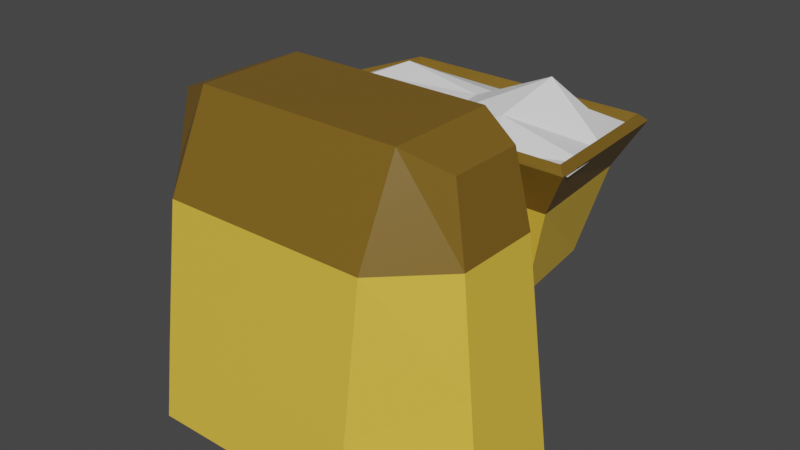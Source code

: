 # Source: harvester.blend  (saved by Blender 2.80.75; exported with 4.5.12 LTS)
import bpy
from mathutils import Matrix  # noqa: F401  (used for matrix-valued properties, if any)

bpy.ops.wm.read_factory_settings(use_empty=True)
scene = bpy.context.scene
scene.name = 'Scene'

# ---- collections
col_collection = bpy.data.collections.new('Collection'); scene.collection.children.link(col_collection)

# ---- materials (node trees are filled in below, after node groups)
mat_top = bpy.data.materials.new('Top')
mat_top.alpha_threshold = 0.0
mat_top.use_transparent_shadow = False
mat_top.line_color = (0.0, 0.0, 0.0, 1.0)
mat_bottom = bpy.data.materials.new('Bottom')
mat_bottom.use_transparent_shadow = False
mat_drill = bpy.data.materials.new('Drill')
mat_drill.use_transparent_shadow = False

# ---- material node trees
mat_top.use_nodes = True; mat_top.node_tree.nodes.clear()
_N = mat_top.node_tree.nodes; _L = mat_top.node_tree.links
n0 = _N.new('ShaderNodeOutputMaterial'); n0.name = 'Material Output'; n0.location = (300, 300)
n1 = _N.new('ShaderNodeBsdfPrincipled'); n1.name = 'Principled BSDF'; n1.location = (10, 300)
n1.distribution = 'GGX'
n1.subsurface_method = 'BURLEY'
n1.inputs[0].default_value = (0.1946, 0.1095, 0.01298, 1.0)
n1.inputs[2].default_value = 0.4
n1.inputs[3].default_value = 1.45
n1.inputs[27].default_value = (0.0, 0.0, 0.0, 1.0)
n1.inputs[28].default_value = 1.0
_L.new(n1.outputs[0], n0.inputs[0])
n0.is_active_output = True
mat_bottom.use_nodes = True; mat_bottom.node_tree.nodes.clear()
_N = mat_bottom.node_tree.nodes; _L = mat_bottom.node_tree.links
n0 = _N.new('ShaderNodeOutputMaterial'); n0.name = 'Material Output'; n0.location = (300, 300)
n1 = _N.new('ShaderNodeBsdfPrincipled'); n1.name = 'Principled BSDF'; n1.location = (10, 300)
n1.distribution = 'GGX'
n1.subsurface_method = 'BURLEY'
n1.inputs[0].default_value = (0.7991, 0.5149, 0.05448, 1.0)
n1.inputs[3].default_value = 1.45
n1.inputs[27].default_value = (0.0, 0.0, 0.0, 1.0)
n1.inputs[28].default_value = 1.0
_L.new(n1.outputs[0], n0.inputs[0])
n0.is_active_output = True
mat_drill.use_nodes = True; mat_drill.node_tree.nodes.clear()
_N = mat_drill.node_tree.nodes; _L = mat_drill.node_tree.links
n0 = _N.new('ShaderNodeOutputMaterial'); n0.name = 'Material Output'; n0.location = (300, 300)
n1 = _N.new('ShaderNodeBsdfPrincipled'); n1.name = 'Principled BSDF'; n1.location = (10, 300)
n1.distribution = 'GGX'
n1.subsurface_method = 'BURLEY'
n1.inputs[0].default_value = (0.5926, 0.5926, 0.5926, 1.0)
n1.inputs[3].default_value = 1.45
n1.inputs[27].default_value = (0.0, 0.0, 0.0, 1.0)
n1.inputs[28].default_value = 1.0
_L.new(n1.outputs[0], n0.inputs[0])
n0.is_active_output = True

# ---- world
world_world = bpy.data.worlds.new('World'); scene.world = world_world
world_world.use_nodes = True; world_world.node_tree.nodes.clear()
_N = world_world.node_tree.nodes; _L = world_world.node_tree.links
n0 = _N.new('ShaderNodeOutputWorld'); n0.name = 'World Output'; n0.location = (300, 300)
n1 = _N.new('ShaderNodeBackground'); n1.name = 'Background'; n1.location = (10, 300)
n1.inputs[0].default_value = (0.05088, 0.05088, 0.05088, 1.0)
_L.new(n1.outputs[0], n0.inputs[0])
n0.is_active_output = True
world_world.color = (0.05088, 0.05088, 0.05088)
world_world.use_sun_shadow = False
world_world.sun_shadow_jitter_overblur = 0.0

# ---- meshes
me_cube = bpy.data.meshes.new('Cube')
me_cube.from_pydata([(0.7331, -1.307, 1.746), (0.7331, -1.511, 0.2855), (0.2651, 1.0, 0.8714), (0.2651, 1.0, 0.2855), (0.7331, 0.03242, 0.2855), (0.7331, 0.03242, 1.746), (0.7331, -1.0, 2.379), (0.7331, -0.2245, 2.379), (1.132, -0.918, 1.746), (1.326, -0.999, 0.2855), (1.132, -0.3065, 1.746), (1.326, -0.3065, 0.2855), (1.03, -0.3464, 2.259), (1.03, -0.8781, 2.259), (0.7331, -1.447, 0.7606), (0.5946, 0.3187, 0.2855), (0.5946, 0.2422, 0.988), (0.7331, -1.447, 0.7606), (0.2651, 1.0, 0.5785), (0.7331, 0.03242, 1.016), (1.229, -0.9585, 1.016), (1.229, -0.3065, 1.016), (0.7331, -1.307, 1.746), (0.5946, 0.2804, 0.6368), (0.2289, 0.9403, 0.8251), (0.2199, 0.9294, 0.5772), (0.6956, -1.236, 1.722), (0.6937, -1.374, 0.7497), (0.541, 0.183, 0.9628), (0.5199, 0.2427, 0.635), (0.5411, 0.2919, 0.3441), (0.694, -0.004053, 0.35), (1.265, -0.3388, 0.3333), (0.7099, -0.9559, 2.312), (0.9664, -0.8506, 2.211), (1.057, -0.8842, 1.73), (0.7097, -1.447, 0.3345), (1.263, -0.9708, 0.3334), (1.058, -0.3441, 1.732), (0.7047, -0.04387, 1.726), (0.9669, -0.3756, 2.211), (0.2291, 0.9433, 0.3356), (1.155, -0.3456, 1.008), (1.153, -0.925, 1.004), (0.7106, -0.2708, 2.313), (0.6728, -0.02568, 1.013), (-0.7331, -1.307, 1.746), (-0.7331, -1.511, 0.2855), (-0.2651, 1.0, 0.8714), (-0.2651, 1.0, 0.2855), (-0.7331, 0.03242, 0.2855), (-0.7331, 0.03242, 1.746), (-0.7331, -1.0, 2.379), (-0.7331, -0.2245, 2.379), (-1.132, -0.918, 1.746), (-1.326, -0.999, 0.2855), (-1.132, -0.3065, 1.746), (-1.326, -0.3065, 0.2855), (-1.03, -0.3464, 2.259), (-1.03, -0.8781, 2.259), (0.0, -1.307, 1.746), (0.0, -1.511, 0.2855), (0.0, 0.1377, 0.2855), (0.0, 1.0, 0.8714), (0.0, 1.0, 0.2855), (0.0, 0.03242, 1.746), (0.0, -0.2245, 0.2855), (0.0, -1.0, 2.379), (0.0, -0.2245, 2.379), (0.0, -1.447, 0.7606), (0.0, 1.0, 0.8714), (0.0, 1.0, 0.5785), (-0.7331, -1.447, 0.7606), (-0.5946, 0.3187, 0.2855), (0.0, 0.2422, 0.988), (0.0, 0.1377, 0.2855), (-0.5946, 0.2422, 0.988), (0.0, -0.2245, 0.2855), (0.0, -1.307, 1.746), (-0.7331, -1.447, 0.7606), (0.0, 1.0, 0.5785), (0.0, -1.447, 0.7606), (-0.2651, 1.0, 0.5785), (-0.7331, 0.03242, 1.016), (-1.229, -0.9585, 1.016), (-1.229, -0.3065, 1.016), (-0.7331, -1.307, 1.746), (0.0, 0.2422, 0.988), (0.0, 1.0, 0.2855), (0.0, -1.511, 0.2855), (-0.5946, 0.2804, 0.6368), (0.0, 0.03242, 1.746), (0.0, -1.0, 2.379), (0.0, -0.2245, 2.379), (-0.2289, 0.9403, 0.8251), (-0.2199, 0.9294, 0.5772), (0.0, 0.9408, 0.3447), (0.0, 0.9162, 0.5785), (-0.6956, -1.236, 1.722), (-0.6937, -1.374, 0.7497), (-0.541, 0.183, 0.9628), (0.0, 0.1865, 0.9254), (-0.5199, 0.2427, 0.635), (-0.5411, 0.2919, 0.3441), (0.0, 0.1377, 0.3693), (0.0, -0.0469, 1.719), (-0.694, -0.004053, 0.35), (-1.265, -0.3388, 0.3333), (-0.7099, -0.9559, 2.312), (-0.9664, -0.8506, 2.211), (-1.057, -0.8842, 1.73), (-0.7097, -1.447, 0.3345), (-1.263, -0.9708, 0.3334), (-1.058, -0.3441, 1.732), (-0.7047, -0.04387, 1.726), (-0.9669, -0.3756, 2.211), (0.0, 0.9364, 0.8169), (0.0, -0.2245, 0.3693), (0.0, -1.448, 0.3406), (0.0, -1.231, 1.709), (-0.2291, 0.9433, 0.3356), (0.0, -1.364, 0.7494), (-1.155, -0.3456, 1.008), (-1.153, -0.925, 1.004), (-0.7106, -0.2708, 2.313), (0.0, -0.2713, 2.31), (0.0, -0.9555, 2.308), (-0.6728, -0.02568, 1.013)], [], [(16, 2, 63, 74), (23, 16, 5, 19), (80, 63, 2, 18), (4, 1, 61, 66), (17, 1, 9, 20), (15, 4, 66, 75), (6, 7, 68, 67), (60, 0, 6, 67), (5, 65, 68, 7), (5, 7, 12, 10), (21, 10, 8, 20), (8, 10, 12, 13), (7, 6, 13, 12), (19, 5, 10, 21), (6, 0, 8, 13), (1, 4, 11, 9), (78, 119, 26, 22), (14, 27, 121, 69), (22, 26, 27, 14), (3, 15, 75, 64), (18, 2, 16, 23), (5, 16, 74, 65), (3, 18, 23, 15), (4, 19, 21, 11), (11, 21, 20, 9), (0, 17, 20, 8), (1, 17, 81, 61), (64, 80, 18, 3), (15, 23, 19, 4), (0, 22, 14, 17), (60, 78, 22, 0), (17, 14, 69, 81), (30, 31, 45, 29), (96, 41, 25, 97), (36, 118, 121, 27), (26, 35, 43, 27), (32, 37, 43, 42), (31, 32, 42, 45), (41, 30, 29, 25), (39, 105, 101, 28), (25, 29, 28, 24), (41, 96, 104, 30), (97, 25, 24, 116), (29, 45, 39, 28), (36, 37, 32, 31), (33, 34, 35, 26), (45, 42, 38, 39), (44, 40, 34, 33), (35, 34, 40, 38), (42, 43, 35, 38), (39, 38, 40, 44), (39, 44, 125, 105), (119, 126, 33, 26), (28, 101, 116, 24), (33, 126, 125, 44), (30, 104, 117, 31), (27, 43, 37, 36), (31, 117, 118, 36), (76, 74, 63, 48), (90, 83, 51, 76), (80, 82, 48, 63), (50, 66, 61, 47), (79, 84, 55, 47), (73, 75, 66, 50), (52, 67, 68, 53), (60, 67, 52, 46), (51, 53, 68, 65), (51, 56, 58, 53), (85, 84, 54, 56), (54, 59, 58, 56), (53, 58, 59, 52), (83, 85, 56, 51), (52, 59, 54, 46), (47, 55, 57, 50), (78, 86, 98, 119), (72, 69, 121, 99), (86, 72, 99, 98), (49, 64, 75, 73), (82, 90, 76, 48), (51, 65, 74, 76), (49, 73, 90, 82), (50, 57, 85, 83), (57, 55, 84, 85), (46, 54, 84, 79), (47, 61, 81, 79), (64, 49, 82, 80), (73, 50, 83, 90), (61, 89, 77, 66), (65, 91, 93, 68), (74, 87, 91, 65), (80, 71, 70, 63), (75, 62, 88, 64), (81, 69, 89, 61), (68, 93, 92, 67), (66, 77, 62, 75), (63, 70, 87, 74), (46, 79, 72, 86), (60, 46, 86, 78), (64, 88, 71, 80), (67, 92, 78, 60), (79, 81, 69, 72), (103, 102, 127, 106), (96, 97, 95, 120), (111, 99, 121, 118), (98, 99, 123, 110), (107, 122, 123, 112), (106, 127, 122, 107), (120, 95, 102, 103), (114, 100, 101, 105), (95, 94, 100, 102), (120, 103, 104, 96), (97, 116, 94, 95), (102, 100, 114, 127), (111, 106, 107, 112), (108, 98, 110, 109), (127, 114, 113, 122), (124, 108, 109, 115), (110, 113, 115, 109), (122, 113, 110, 123), (114, 124, 115, 113), (114, 105, 125, 124), (119, 98, 108, 126), (100, 94, 116, 101), (108, 124, 125, 126), (103, 106, 117, 104), (99, 111, 112, 123), (106, 111, 118, 117)])
me_cube.polygons.foreach_set('material_index', [1, 1, 1, 1, 1, 1, 0, 0, 0, 0, 1, 0, 0, 1, 0, 1, 0, 1, 1, 1, 1, 1, 1, 1, 1, 1, 1, 1, 1, 1, 0, 1, 1, 1, 1, 1, 1, 1, 1, 1, 1, 1, 1, 1, 1, 0, 1, 0, 0, 1, 0, 0, 0, 1, 0, 1, 1, 1, 1, 1, 1, 1, 1, 1, 0, 0, 0, 0, 1, 0, 0, 1, 0, 1, 0, 1, 1, 1, 1, 1, 1, 1, 1, 1, 1, 1, 1, 1, 0, 1, 1, 1, 1, 0, 1, 1, 1, 0, 1, 0, 1, 1, 1, 1, 1, 1, 1, 1, 1, 1, 1, 1, 1, 1, 0, 1, 0, 0, 1, 0, 0, 0, 1, 0, 1, 1, 1])
_uv = me_cube.uv_layers.new(name='UVMap')
_uv.uv.foreach_set('vector', [0.5172, 0.0, 0.625, 0.0, 0.625, 0.25, 0.5172, 0.25, 0.75, 0.6078, 0.875, 0.6078, 0.875, 0.6531, 0.75, 0.6531, 0.5, 0.5, 0.625, 0.5, 0.625, 0.75, 0.5, 0.75, 0.5281, 0.75, 0.625, 0.75, 0.625, 1.0, 0.5281, 1.0, 0.25, 0.5, 0.125, 0.5, 0.125, 0.5, 0.25, 0.5, 0.4828, 0.75, 0.5281, 0.75, 0.5281, 1.0, 0.4828, 1.0, 0.375, 0.0, 0.4719, 0.0, 0.4719, 0.25, 0.375, 0.25, 0.375, 0.75, 0.375, 0.5, 0.375, 0.5, 0.375, 0.75, 0.4719, 0.0, 0.4719, 0.25, 0.4719, 0.25, 0.4719, 0.0, 0.4719, 0.0, 0.4719, 0.0, 0.4719, 0.0, 0.4719, 0.0, 0.75, 0.6531, 0.875, 0.6531, 0.875, 0.75, 0.75, 0.75, 0.875, 0.75, 0.875, 0.6531, 0.875, 0.6531, 0.875, 0.75, 0.4719, 0.0, 0.375, 0.0, 0.375, 0.0, 0.4719, 0.0, 0.75, 0.6531, 0.875, 0.6531, 0.875, 0.6531, 0.75, 0.6531, 0.375, 0.5, 0.375, 0.5, 0.375, 0.5, 0.375, 0.5, 0.625, 0.75, 0.5281, 0.75, 0.5281, 0.75, 0.625, 0.75, 0.375, 0.75, 0.375, 0.75, 0.375, 0.5, 0.375, 0.5, 0.25, 0.5, 0.25, 0.5, 0.25, 0.75, 0.25, 0.75, 0.375, 0.5, 0.375, 0.5, 0.25, 0.5, 0.25, 0.5, 0.375, 0.75, 0.4828, 0.75, 0.4828, 1.0, 0.375, 1.0, 0.75, 0.5, 0.875, 0.5, 0.875, 0.6078, 0.75, 0.6078, 0.4719, 0.0, 0.5172, 0.0, 0.5172, 0.25, 0.4719, 0.25, 0.625, 0.5, 0.75, 0.5, 0.75, 0.6078, 0.625, 0.6078, 0.625, 0.6531, 0.75, 0.6531, 0.75, 0.6531, 0.625, 0.6531, 0.625, 0.6531, 0.75, 0.6531, 0.75, 0.75, 0.625, 0.75, 0.375, 0.5, 0.25, 0.5, 0.25, 0.5, 0.375, 0.5, 0.125, 0.5, 0.25, 0.5, 0.25, 0.75, 0.125, 0.75, 0.375, 0.5, 0.5, 0.5, 0.5, 0.75, 0.375, 0.75, 0.625, 0.6078, 0.75, 0.6078, 0.75, 0.6531, 0.625, 0.6531, 0.375, 0.5, 0.375, 0.5, 0.25, 0.5, 0.25, 0.5, 0.375, 0.75, 0.375, 0.75, 0.375, 0.5, 0.375, 0.5, 0.25, 0.5, 0.25, 0.5, 0.25, 0.75, 0.25, 0.75, 0.625, 0.6078, 0.625, 0.6531, 0.75, 0.6531, 0.75, 0.6078, 0.375, 0.5, 0.375, 0.75, 0.5, 0.75, 0.5, 0.5, 0.125, 0.5, 0.125, 0.75, 0.25, 0.75, 0.25, 0.5, 0.375, 0.5, 0.375, 0.5, 0.25, 0.5, 0.25, 0.5, 0.625, 0.6531, 0.625, 0.75, 0.75, 0.75, 0.75, 0.6531, 0.625, 0.6531, 0.625, 0.6531, 0.75, 0.6531, 0.75, 0.6531, 0.625, 0.5, 0.625, 0.6078, 0.75, 0.6078, 0.75, 0.5, 0.4719, 0.0, 0.4719, 0.25, 0.5172, 0.25, 0.5172, 0.0, 0.75, 0.5, 0.75, 0.6078, 0.875, 0.6078, 0.875, 0.5, 0.375, 0.75, 0.375, 1.0, 0.4828, 1.0, 0.4828, 0.75, 0.5, 0.5, 0.5, 0.75, 0.625, 0.75, 0.625, 0.5, 0.75, 0.6078, 0.75, 0.6531, 0.875, 0.6531, 0.875, 0.6078, 0.625, 0.75, 0.625, 0.75, 0.5281, 0.75, 0.5281, 0.75, 0.375, 0.5, 0.375, 0.5, 0.375, 0.5, 0.375, 0.5, 0.75, 0.6531, 0.75, 0.6531, 0.875, 0.6531, 0.875, 0.6531, 0.4719, 0.0, 0.4719, 0.0, 0.375, 0.0, 0.375, 0.0, 0.875, 0.75, 0.875, 0.75, 0.875, 0.6531, 0.875, 0.6531, 0.75, 0.6531, 0.75, 0.75, 0.875, 0.75, 0.875, 0.6531, 0.4719, 0.0, 0.4719, 0.0, 0.4719, 0.0, 0.4719, 0.0, 0.4719, 0.0, 0.4719, 0.0, 0.4719, 0.25, 0.4719, 0.25, 0.375, 0.75, 0.375, 0.75, 0.375, 0.5, 0.375, 0.5, 0.5172, 0.0, 0.5172, 0.25, 0.625, 0.25, 0.625, 0.0, 0.375, 0.0, 0.375, 0.25, 0.4719, 0.25, 0.4719, 0.0, 0.4828, 0.75, 0.4828, 1.0, 0.5281, 1.0, 0.5281, 0.75, 0.25, 0.5, 0.25, 0.5, 0.125, 0.5, 0.125, 0.5, 0.5281, 0.75, 0.5281, 1.0, 0.625, 1.0, 0.625, 0.75, 0.5172, 0.0, 0.5172, 0.25, 0.625, 0.25, 0.625, 0.0, 0.75, 0.6078, 0.75, 0.6531, 0.875, 0.6531, 0.875, 0.6078, 0.5, 0.5, 0.5, 0.75, 0.625, 0.75, 0.625, 0.5, 0.5281, 0.75, 0.5281, 1.0, 0.625, 1.0, 0.625, 0.75, 0.25, 0.5, 0.25, 0.5, 0.125, 0.5, 0.125, 0.5, 0.4828, 0.75, 0.4828, 1.0, 0.5281, 1.0, 0.5281, 0.75, 0.375, 0.0, 0.375, 0.25, 0.4719, 0.25, 0.4719, 0.0, 0.375, 0.75, 0.375, 0.75, 0.375, 0.5, 0.375, 0.5, 0.4719, 0.0, 0.4719, 0.0, 0.4719, 0.25, 0.4719, 0.25, 0.4719, 0.0, 0.4719, 0.0, 0.4719, 0.0, 0.4719, 0.0, 0.75, 0.6531, 0.75, 0.75, 0.875, 0.75, 0.875, 0.6531, 0.875, 0.75, 0.875, 0.75, 0.875, 0.6531, 0.875, 0.6531, 0.4719, 0.0, 0.4719, 0.0, 0.375, 0.0, 0.375, 0.0, 0.75, 0.6531, 0.75, 0.6531, 0.875, 0.6531, 0.875, 0.6531, 0.375, 0.5, 0.375, 0.5, 0.375, 0.5, 0.375, 0.5, 0.625, 0.75, 0.625, 0.75, 0.5281, 0.75, 0.5281, 0.75, 0.375, 0.75, 0.375, 0.5, 0.375, 0.5, 0.375, 0.75, 0.25, 0.5, 0.25, 0.75, 0.25, 0.75, 0.25, 0.5, 0.375, 0.5, 0.25, 0.5, 0.25, 0.5, 0.375, 0.5, 0.375, 0.75, 0.375, 1.0, 0.4828, 1.0, 0.4828, 0.75, 0.75, 0.5, 0.75, 0.6078, 0.875, 0.6078, 0.875, 0.5, 0.4719, 0.0, 0.4719, 0.25, 0.5172, 0.25, 0.5172, 0.0, 0.625, 0.5, 0.625, 0.6078, 0.75, 0.6078, 0.75, 0.5, 0.625, 0.6531, 0.625, 0.6531, 0.75, 0.6531, 0.75, 0.6531, 0.625, 0.6531, 0.625, 0.75, 0.75, 0.75, 0.75, 0.6531, 0.375, 0.5, 0.375, 0.5, 0.25, 0.5, 0.25, 0.5, 0.125, 0.5, 0.125, 0.75, 0.25, 0.75, 0.25, 0.5, 0.375, 0.5, 0.375, 0.75, 0.5, 0.75, 0.5, 0.5, 0.625, 0.6078, 0.625, 0.6531, 0.75, 0.6531, 0.75, 0.6078, 0.625, 1.0, 0.625, 1.0, 0.5281, 1.0, 0.5281, 1.0, 0.4719, 0.25, 0.4719, 0.25, 0.4719, 0.25, 0.4719, 0.25, 0.5172, 0.25, 0.5172, 0.25, 0.4719, 0.25, 0.4719, 0.25, 0.5, 0.5, 0.5, 0.5, 0.625, 0.5, 0.625, 0.5, 0.4828, 1.0, 0.4828, 1.0, 0.375, 1.0, 0.375, 1.0, 0.25, 0.75, 0.25, 0.75, 0.125, 0.75, 0.125, 0.75, 0.4719, 0.25, 0.4719, 0.25, 0.375, 0.25, 0.375, 0.25, 0.5281, 1.0, 0.5281, 1.0, 0.4828, 1.0, 0.4828, 1.0, 0.625, 0.25, 0.625, 0.25, 0.5172, 0.25, 0.5172, 0.25, 0.375, 0.5, 0.25, 0.5, 0.25, 0.5, 0.375, 0.5, 0.375, 0.75, 0.375, 0.5, 0.375, 0.5, 0.375, 0.75, 0.375, 0.5, 0.375, 0.5, 0.5, 0.5, 0.5, 0.5, 0.375, 0.75, 0.375, 0.75, 0.375, 0.75, 0.375, 0.75, 0.25, 0.5, 0.25, 0.75, 0.25, 0.75, 0.25, 0.5, 0.625, 0.6078, 0.75, 0.6078, 0.75, 0.6531, 0.625, 0.6531, 0.375, 0.5, 0.5, 0.5, 0.5, 0.75, 0.375, 0.75, 0.125, 0.5, 0.25, 0.5, 0.25, 0.75, 0.125, 0.75, 0.375, 0.5, 0.25, 0.5, 0.25, 0.5, 0.375, 0.5, 0.625, 0.6531, 0.75, 0.6531, 0.75, 0.75, 0.625, 0.75, 0.625, 0.6531, 0.75, 0.6531, 0.75, 0.6531, 0.625, 0.6531, 0.625, 0.5, 0.75, 0.5, 0.75, 0.6078, 0.625, 0.6078, 0.4719, 0.0, 0.5172, 0.0, 0.5172, 0.25, 0.4719, 0.25, 0.75, 0.5, 0.875, 0.5, 0.875, 0.6078, 0.75, 0.6078, 0.375, 0.75, 0.4828, 0.75, 0.4828, 1.0, 0.375, 1.0, 0.5, 0.5, 0.625, 0.5, 0.625, 0.75, 0.5, 0.75, 0.75, 0.6078, 0.875, 0.6078, 0.875, 0.6531, 0.75, 0.6531, 0.625, 0.75, 0.5281, 0.75, 0.5281, 0.75, 0.625, 0.75, 0.375, 0.5, 0.375, 0.5, 0.375, 0.5, 0.375, 0.5, 0.75, 0.6531, 0.875, 0.6531, 0.875, 0.6531, 0.75, 0.6531, 0.4719, 0.0, 0.375, 0.0, 0.375, 0.0, 0.4719, 0.0, 0.875, 0.75, 0.875, 0.6531, 0.875, 0.6531, 0.875, 0.75, 0.75, 0.6531, 0.875, 0.6531, 0.875, 0.75, 0.75, 0.75, 0.4719, 0.0, 0.4719, 0.0, 0.4719, 0.0, 0.4719, 0.0, 0.4719, 0.0, 0.4719, 0.25, 0.4719, 0.25, 0.4719, 0.0, 0.375, 0.75, 0.375, 0.5, 0.375, 0.5, 0.375, 0.75, 0.5172, 0.0, 0.625, 0.0, 0.625, 0.25, 0.5172, 0.25, 0.375, 0.0, 0.4719, 0.0, 0.4719, 0.25, 0.375, 0.25, 0.4828, 0.75, 0.5281, 0.75, 0.5281, 1.0, 0.4828, 1.0, 0.25, 0.5, 0.125, 0.5, 0.125, 0.5, 0.25, 0.5, 0.5281, 0.75, 0.625, 0.75, 0.625, 1.0, 0.5281, 1.0])
me_cube.materials.append(mat_top)
me_cube.materials.append(mat_bottom)
me_cube.use_remesh_preserve_volume = False
me_cube.use_remesh_preserve_attributes = False
me_cube.use_mirror_vertex_groups = False
me_cube.update()
me_cube_001 = bpy.data.meshes.new('Cube.001')
me_cube_001.from_pydata([(0.7121, 0.3139, 1.005), (0.5682, 1.052, 0.9265), (1.059, 0.08121, 2.005), (0.9154, 1.257, 1.926), (0.6076, 1.102, 0.8641), (0.7617, 0.2681, 0.9458), (0.7418, 1.106, 1.584), (0.8857, 0.1975, 1.663), (0.9437, 0.1427, 1.622), (0.796, 1.167, 1.547), (0.9688, 1.31, 1.878), (1.115, 0.02957, 1.957), (-0.7121, 0.3139, 1.005), (-0.5682, 1.052, 0.9265), (-1.059, 0.08121, 2.005), (-0.9154, 1.257, 1.926), (-0.6076, 1.102, 0.8641), (-0.7617, 0.2681, 0.9458), (-0.7418, 1.106, 1.584), (-0.8857, 0.1975, 1.663), (-0.9437, 0.1427, 1.622), (-0.796, 1.167, 1.547), (-0.9688, 1.31, 1.878), (-1.115, 0.02957, 1.957), (0.0, 0.2527, 0.9393), (0.0, 0.3139, 1.005), (0.0, 1.052, 0.9265), (0.0, 0.1107, 1.64), (0.0, 0.08121, 2.005), (0.0, 1.257, 1.926), (0.0, 1.193, 1.562), (0.0, 1.339, 1.89), (0.0, 1.109, 0.8574), (0.0, 1.106, 1.584), (0.0, -0.003628, 1.976), (0.0, 0.1975, 1.663)], [], [(25, 0, 1, 26), (33, 6, 3, 29), (6, 7, 2, 3), (7, 35, 28, 2), (9, 10, 11, 8), (30, 31, 10, 9), (24, 32, 4, 5), (0, 25, 35, 7), (1, 0, 7, 6), (26, 1, 6, 33), (28, 34, 11, 2), (3, 10, 31, 29), (32, 30, 9, 4), (4, 9, 8, 5), (5, 8, 27, 24), (8, 11, 34, 27), (2, 11, 10, 3), (25, 26, 13, 12), (33, 29, 15, 18), (18, 15, 14, 19), (19, 14, 28, 35), (21, 20, 23, 22), (30, 21, 22, 31), (24, 17, 16, 32), (12, 19, 35, 25), (13, 18, 19, 12), (26, 33, 18, 13), (28, 14, 23, 34), (15, 29, 31, 22), (32, 16, 21, 30), (16, 17, 20, 21), (17, 24, 27, 20), (20, 27, 34, 23), (14, 15, 22, 23)])
me_cube_001.polygons.foreach_set('material_index', [1, 0, 0, 0, 0, 0, 1, 1, 1, 1, 0, 0, 1, 1, 1, 0, 0, 1, 0, 0, 0, 0, 0, 1, 1, 1, 1, 0, 0, 1, 1, 1, 0, 0])
_uv = me_cube_001.uv_layers.new(name='UVMap')
_uv.uv.foreach_set('vector', [0.0, 0.0, 1.0, 0.0, 1.0, 1.0, 0.0, 1.0, 0.0, 1.0, 1.0, 1.0, 1.0, 1.0, 0.0, 1.0, 1.0, 1.0, 1.0, 0.0, 1.0, 0.0, 1.0, 1.0, 1.0, 0.0, 0.0, 0.0, 0.0, 0.0, 1.0, 0.0, 1.0, 1.0, 1.0, 1.0, 1.0, 0.0, 1.0, 0.0, 0.0, 1.0, 0.0, 1.0, 1.0, 1.0, 1.0, 1.0, 0.0, 0.0, 0.0, 1.0, 1.0, 1.0, 1.0, 0.0, 1.0, 0.0, 0.0, 0.0, 0.0, 0.0, 1.0, 0.0, 1.0, 1.0, 1.0, 0.0, 1.0, 0.0, 1.0, 1.0, 0.0, 1.0, 1.0, 1.0, 1.0, 1.0, 0.0, 1.0, 0.0, 0.0, 0.0, 0.0, 1.0, 0.0, 1.0, 0.0, 1.0, 1.0, 1.0, 1.0, 0.0, 1.0, 0.0, 1.0, 0.0, 1.0, 0.0, 1.0, 1.0, 1.0, 1.0, 1.0, 1.0, 1.0, 1.0, 1.0, 1.0, 0.0, 1.0, 0.0, 1.0, 0.0, 1.0, 0.0, 0.0, 0.0, 0.0, 0.0, 1.0, 0.0, 1.0, 0.0, 0.0, 0.0, 0.0, 0.0, 1.0, 0.0, 1.0, 0.0, 1.0, 1.0, 1.0, 1.0, 0.0, 0.0, 0.0, 1.0, 1.0, 1.0, 1.0, 0.0, 0.0, 1.0, 0.0, 1.0, 1.0, 1.0, 1.0, 1.0, 1.0, 1.0, 1.0, 1.0, 1.0, 0.0, 1.0, 0.0, 1.0, 0.0, 1.0, 0.0, 0.0, 0.0, 0.0, 0.0, 1.0, 1.0, 1.0, 0.0, 1.0, 0.0, 1.0, 1.0, 0.0, 1.0, 1.0, 1.0, 1.0, 1.0, 0.0, 1.0, 0.0, 0.0, 1.0, 0.0, 1.0, 1.0, 0.0, 1.0, 1.0, 0.0, 1.0, 0.0, 0.0, 0.0, 0.0, 0.0, 1.0, 1.0, 1.0, 1.0, 1.0, 0.0, 1.0, 0.0, 0.0, 1.0, 0.0, 1.0, 1.0, 1.0, 1.0, 1.0, 0.0, 0.0, 1.0, 0.0, 1.0, 0.0, 0.0, 0.0, 1.0, 1.0, 0.0, 1.0, 0.0, 1.0, 1.0, 1.0, 0.0, 1.0, 1.0, 1.0, 1.0, 1.0, 0.0, 1.0, 1.0, 1.0, 1.0, 0.0, 1.0, 0.0, 1.0, 1.0, 1.0, 0.0, 0.0, 0.0, 0.0, 0.0, 1.0, 0.0, 1.0, 0.0, 0.0, 0.0, 0.0, 0.0, 1.0, 0.0, 1.0, 0.0, 1.0, 1.0, 1.0, 1.0, 1.0, 0.0])
me_cube_001.materials.append(mat_top)
me_cube_001.materials.append(mat_bottom)
me_cube_001.use_remesh_preserve_volume = False
me_cube_001.use_remesh_preserve_attributes = False
me_cube_001.use_mirror_vertex_groups = False
me_cube_001.update()
me_cube_002 = bpy.data.meshes.new('Cube.002')
me_cube_002.from_pydata([(-0.7331, -1.307, 1.746), (0.0, -1.307, 1.746), (5.96e-08, -1.447, 0.7606), (-0.7331, -1.447, 0.7606), (-0.7331, -1.218, 1.733), (-3.644e-09, -1.218, 1.733), (5.596e-08, -1.359, 0.748), (-0.7331, -1.359, 0.748)], [], [(3, 2, 1, 0), (7, 4, 5, 6), (3, 7, 6, 2), (2, 6, 5, 1), (0, 4, 7, 3), (1, 5, 4, 0)])
me_cube_002.polygons.foreach_set('material_index', [1, 1, 1, 1, 1, 1])
_uv = me_cube_002.uv_layers.new(name='UVMap')
_uv.uv.foreach_set('vector', [0.25, 0.5, 0.25, 0.75, 0.375, 0.75, 0.375, 0.5, 0.25, 0.5, 0.375, 0.5, 0.375, 0.75, 0.25, 0.75, 0.25, 0.5, 0.25, 0.5, 0.25, 0.75, 0.25, 0.75, 0.25, 0.75, 0.25, 0.75, 0.375, 0.75, 0.375, 0.75, 0.375, 0.5, 0.375, 0.5, 0.25, 0.5, 0.25, 0.5, 0.375, 0.75, 0.375, 0.75, 0.375, 0.5, 0.375, 0.5])
me_cube_002.materials.append(mat_top)
me_cube_002.materials.append(mat_bottom)
me_cube_002.use_remesh_preserve_volume = False
me_cube_002.use_remesh_preserve_attributes = False
me_cube_002.use_mirror_vertex_groups = False
me_cube_002.update()
me_cube_003 = bpy.data.meshes.new('Cube.003')
me_cube_003.from_pydata([(0.7331, -1.307, 1.746), (0.0, -1.307, 1.746), (0.7331, -1.447, 0.7606), (5.96e-08, -1.447, 0.7606), (0.7331, -1.218, 1.733), (8.2e-09, -1.218, 1.733), (0.7331, -1.359, 0.748), (6.78e-08, -1.359, 0.748)], [], [(2, 0, 1, 3), (6, 7, 5, 4), (1, 5, 7, 3), (0, 4, 5, 1), (3, 7, 6, 2), (2, 6, 4, 0)])
me_cube_003.polygons.foreach_set('material_index', [1, 1, 1, 1, 1, 1])
_uv = me_cube_003.uv_layers.new(name='UVMap')
_uv.uv.foreach_set('vector', [0.25, 0.5, 0.375, 0.5, 0.375, 0.75, 0.25, 0.75, 0.25, 0.5, 0.25, 0.75, 0.375, 0.75, 0.375, 0.5, 0.375, 0.75, 0.375, 0.75, 0.25, 0.75, 0.25, 0.75, 0.375, 0.5, 0.375, 0.5, 0.375, 0.75, 0.375, 0.75, 0.25, 0.75, 0.25, 0.75, 0.25, 0.5, 0.25, 0.5, 0.25, 0.5, 0.25, 0.5, 0.375, 0.5, 0.375, 0.5])
me_cube_003.materials.append(mat_top)
me_cube_003.materials.append(mat_bottom)
me_cube_003.use_remesh_preserve_volume = False
me_cube_003.use_remesh_preserve_attributes = False
me_cube_003.use_mirror_vertex_groups = False
me_cube_003.update()
me_cone_001 = bpy.data.meshes.new('Cone.001')
me_cone_001.from_pydata([(0.0, 0.5, -0.625), (0.433, 0.25, -0.625), (0.433, -0.25, -0.625), (-4.371e-08, -0.5, -0.625), (0.0, 0.0, 0.625), (-0.433, -0.25, -0.625), (-0.433, 0.25, -0.625)], [], [(0, 4, 1), (1, 4, 2), (2, 4, 3), (3, 4, 5), (5, 4, 6), (6, 4, 0), (0, 1, 2, 3, 5, 6)])
_uv = me_cone_001.uv_layers.new(name='UVMap')
_uv.uv.foreach_set('vector', [0.25, 0.49, 0.25, 0.25, 0.4578, 0.37, 0.4578, 0.37, 0.25, 0.25, 0.4578, 0.13, 0.4578, 0.13, 0.25, 0.25, 0.25, 0.01, 0.25, 0.01, 0.25, 0.25, 0.04215, 0.13, 0.04215, 0.13, 0.25, 0.25, 0.04215, 0.37, 0.04215, 0.37, 0.25, 0.25, 0.25, 0.49, 0.75, 0.49, 0.9578, 0.37, 0.9578, 0.13, 0.75, 0.01, 0.5422, 0.13, 0.5422, 0.37])
me_cone_001.materials.append(mat_drill)
me_cone_001.use_remesh_preserve_volume = False
me_cone_001.use_remesh_preserve_attributes = False
me_cone_001.use_mirror_vertex_groups = False
me_cone_001.update()
me_plane = bpy.data.meshes.new('Plane')
me_plane.from_pydata([(-0.8036, 0.04425, 0.1363), (0.8036, 0.04425, 0.1363), (-0.6693, 0.8991, 0.03536), (0.6693, 0.8991, 0.03536), (-0.7365, 0.4717, 0.08581), (0.0, 0.04425, 0.1363), (0.7365, 0.4717, 0.08581), (0.0, 0.8991, 0.03536), (0.01217, 0.4801, 0.2088), (-0.7701, 0.258, 0.111), (0.4018, 0.04425, 0.1363), (0.7029, 0.6854, 0.06058), (-0.3346, 0.8991, 0.03536), (-0.7029, 0.6854, 0.06058), (-0.4018, 0.04425, 0.1363), (0.7701, 0.258, 0.111), (0.3346, 0.8991, 0.03536), (0.01918, 0.6016, 0.1884), (0.0469, 0.2104, 0.2073), (-0.4132, 0.5306, 0.1922), (0.3176, 0.5113, 0.1651), (0.3351, 0.2322, 0.279), (-0.423, 0.2688, 0.1658), (-0.3599, 0.6924, 0.176), (0.3666, 0.6688, 0.2272)], [], [(24, 11, 3, 16), (23, 17, 7, 12), (22, 18, 8, 19), (21, 15, 6, 20), (18, 21, 20, 8), (5, 10, 21, 18), (10, 1, 15, 21), (9, 22, 19, 4), (0, 14, 22, 9), (14, 5, 18, 22), (13, 23, 12, 2), (4, 19, 23, 13), (19, 8, 17, 23), (17, 24, 16, 7), (8, 20, 24, 17), (20, 6, 11, 24)])
_uv = me_plane.uv_layers.new(name='UVMap')
_uv.uv.foreach_set('vector', [0.75, 0.75, 1.0, 0.75, 1.0, 1.0, 0.75, 1.0, 0.25, 0.75, 0.5, 0.75, 0.5, 1.0, 0.25, 1.0, 0.25, 0.25, 0.5, 0.25, 0.5, 0.5, 0.25, 0.5, 0.75, 0.25, 1.0, 0.25, 1.0, 0.5, 0.75, 0.5, 0.5, 0.25, 0.75, 0.25, 0.75, 0.5, 0.5, 0.5, 0.5, 0.0, 0.75, 0.0, 0.75, 0.25, 0.5, 0.25, 0.75, 0.0, 1.0, 0.0, 1.0, 0.25, 0.75, 0.25, 0.0, 0.25, 0.25, 0.25, 0.25, 0.5, 0.0, 0.5, 0.0, 0.0, 0.25, 0.0, 0.25, 0.25, 0.0, 0.25, 0.25, 0.0, 0.5, 0.0, 0.5, 0.25, 0.25, 0.25, 0.0, 0.75, 0.25, 0.75, 0.25, 1.0, 0.0, 1.0, 0.0, 0.5, 0.25, 0.5, 0.25, 0.75, 0.0, 0.75, 0.25, 0.5, 0.5, 0.5, 0.5, 0.75, 0.25, 0.75, 0.5, 0.75, 0.75, 0.75, 0.75, 1.0, 0.5, 1.0, 0.5, 0.5, 0.75, 0.5, 0.75, 0.75, 0.5, 0.75, 0.75, 0.5, 1.0, 0.5, 1.0, 0.75, 0.75, 0.75])
me_plane.use_remesh_preserve_volume = False
me_plane.use_remesh_preserve_attributes = False
me_plane.use_mirror_vertex_groups = False
me_plane.update()
me_plane_003 = bpy.data.meshes.new('Plane.003')
me_plane_003.from_pydata([(-1.108, -0.1126, 0.7601), (1.108, -0.1126, 0.7601), (-0.9224, 1.056, 0.6592), (0.9224, 1.056, 0.6592), (-1.015, 0.4717, 0.7097), (-1.127e-08, -0.1126, 0.7601), (1.015, 0.4717, 0.7097), (-1.127e-08, 1.056, 0.6592), (0.01677, 0.4832, 0.8326), (-1.061, 0.1795, 0.7349), (0.5538, -0.1126, 0.7601), (0.9687, 0.7638, 0.6844), (-0.4612, 1.056, 0.6592), (-0.9687, 0.7638, 0.6844), (-0.5538, -0.1126, 0.7601), (1.061, 0.1795, 0.7349), (0.4612, 1.056, 0.6592), (0.02643, 0.6492, 0.8123), (0.06464, 0.1145, 0.8311), (-0.4949, 0.4035, 0.9791), (0.565, 0.5259, 1.073), (0.4618, 0.1443, 0.9029), (-0.5829, 0.1028, 0.9474), (-0.496, 0.7733, 0.7998), (0.5053, 0.7411, 0.851)], [], [(24, 11, 3, 16), (23, 17, 7, 12), (22, 18, 8, 19), (21, 15, 6, 20), (18, 21, 20, 8), (5, 10, 21, 18), (10, 1, 15, 21), (9, 22, 19, 4), (0, 14, 22, 9), (14, 5, 18, 22), (13, 23, 12, 2), (4, 19, 23, 13), (19, 8, 17, 23), (17, 24, 16, 7), (8, 20, 24, 17), (20, 6, 11, 24)])
_uv = me_plane_003.uv_layers.new(name='UVMap')
_uv.uv.foreach_set('vector', [0.75, 0.75, 1.0, 0.75, 1.0, 1.0, 0.75, 1.0, 0.25, 0.75, 0.5, 0.75, 0.5, 1.0, 0.25, 1.0, 0.25, 0.25, 0.5, 0.25, 0.5, 0.5, 0.25, 0.5, 0.75, 0.25, 1.0, 0.25, 1.0, 0.5, 0.75, 0.5, 0.5, 0.25, 0.75, 0.25, 0.75, 0.5, 0.5, 0.5, 0.5, 0.0, 0.75, 0.0, 0.75, 0.25, 0.5, 0.25, 0.75, 0.0, 1.0, 0.0, 1.0, 0.25, 0.75, 0.25, 0.0, 0.25, 0.25, 0.25, 0.25, 0.5, 0.0, 0.5, 0.0, 0.0, 0.25, 0.0, 0.25, 0.25, 0.0, 0.25, 0.25, 0.0, 0.5, 0.0, 0.5, 0.25, 0.25, 0.25, 0.0, 0.75, 0.25, 0.75, 0.25, 1.0, 0.0, 1.0, 0.0, 0.5, 0.25, 0.5, 0.25, 0.75, 0.0, 0.75, 0.25, 0.5, 0.5, 0.5, 0.5, 0.75, 0.25, 0.75, 0.5, 0.75, 0.75, 0.75, 0.75, 1.0, 0.5, 1.0, 0.5, 0.5, 0.75, 0.5, 0.75, 0.75, 0.5, 0.75, 0.75, 0.5, 1.0, 0.5, 1.0, 0.75, 0.75, 0.75])
me_plane_003.use_remesh_preserve_volume = False
me_plane_003.use_remesh_preserve_attributes = False
me_plane_003.use_mirror_vertex_groups = False
me_plane_003.update()
me_plane_002 = bpy.data.meshes.new('Plane.002')
me_plane_002.from_pydata([(-0.9113, -0.005017, 0.4406), (0.9113, -0.005017, 0.4406), (-0.759, 0.9484, 0.3397), (0.759, 0.9484, 0.3397), (-0.8351, 0.4717, 0.3902), (-3.993e-09, -0.005017, 0.4406), (0.8351, 0.4717, 0.3902), (-3.993e-09, 0.9484, 0.3397), (0.0138, 0.4811, 0.5131), (-0.8732, 0.2333, 0.4154), (0.4557, -0.005017, 0.4406), (0.7971, 0.7101, 0.365), (-0.3795, 0.9484, 0.3397), (-0.7971, 0.7101, 0.365), (-0.4557, -0.005017, 0.4406), (0.8732, 0.2333, 0.4154), (0.3795, 0.9484, 0.3397), (0.02175, 0.7266, 0.588), (0.05319, 0.1803, 0.5565), (-0.4685, 0.5374, 0.5959), (0.3602, 0.5159, 0.4695), (0.38, 0.2046, 0.3378), (-0.4797, 0.2454, 0.4701), (-0.4081, 0.7178, 0.4804), (0.4158, 0.6915, 0.5316)], [], [(24, 11, 3, 16), (23, 17, 7, 12), (22, 18, 8, 19), (21, 15, 6, 20), (18, 21, 20, 8), (5, 10, 21, 18), (10, 1, 15, 21), (9, 22, 19, 4), (0, 14, 22, 9), (14, 5, 18, 22), (13, 23, 12, 2), (4, 19, 23, 13), (19, 8, 17, 23), (17, 24, 16, 7), (8, 20, 24, 17), (20, 6, 11, 24)])
_uv = me_plane_002.uv_layers.new(name='UVMap')
_uv.uv.foreach_set('vector', [0.75, 0.75, 1.0, 0.75, 1.0, 1.0, 0.75, 1.0, 0.25, 0.75, 0.5, 0.75, 0.5, 1.0, 0.25, 1.0, 0.25, 0.25, 0.5, 0.25, 0.5, 0.5, 0.25, 0.5, 0.75, 0.25, 1.0, 0.25, 1.0, 0.5, 0.75, 0.5, 0.5, 0.25, 0.75, 0.25, 0.75, 0.5, 0.5, 0.5, 0.5, 0.0, 0.75, 0.0, 0.75, 0.25, 0.5, 0.25, 0.75, 0.0, 1.0, 0.0, 1.0, 0.25, 0.75, 0.25, 0.0, 0.25, 0.25, 0.25, 0.25, 0.5, 0.0, 0.5, 0.0, 0.0, 0.25, 0.0, 0.25, 0.25, 0.0, 0.25, 0.25, 0.0, 0.5, 0.0, 0.5, 0.25, 0.25, 0.25, 0.0, 0.75, 0.25, 0.75, 0.25, 1.0, 0.0, 1.0, 0.0, 0.5, 0.25, 0.5, 0.25, 0.75, 0.0, 0.75, 0.25, 0.5, 0.5, 0.5, 0.5, 0.75, 0.25, 0.75, 0.5, 0.75, 0.75, 0.75, 0.75, 1.0, 0.5, 1.0, 0.5, 0.5, 0.75, 0.5, 0.75, 0.75, 0.5, 0.75, 0.75, 0.5, 1.0, 0.5, 1.0, 0.75, 0.75, 0.75])
me_plane_002.use_remesh_preserve_volume = False
me_plane_002.use_remesh_preserve_attributes = False
me_plane_002.use_mirror_vertex_groups = False
me_plane_002.update()

# ---- objects
ob_harvester = bpy.data.objects.new('Harvester', me_cube)
ob_bucket = bpy.data.objects.new('Bucket', me_cube_001)
ob_doorr = bpy.data.objects.new('DoorR', me_cube_002)
ob_doorl = bpy.data.objects.new('DoorL', me_cube_003)
ob_doorr_root = bpy.data.objects.new('DoorR_Root', None)
ob_doorl_root = bpy.data.objects.new('DoorL_Root', None)
ob_bucket_root = bpy.data.objects.new('Bucket_Root', None)
ob_drill = bpy.data.objects.new('Drill', me_cone_001)
ob_load_low = bpy.data.objects.new('Load_Low', me_plane)
ob_load_high = bpy.data.objects.new('Load_High', me_plane_003)
ob_load_medium = bpy.data.objects.new('Load_Medium', me_plane_002)

# ---- transforms, parenting, visibility, modifiers, constraints
ob_harvester.location = (0.0, 0.0, 0.0)
ob_harvester.lock_rotations_4d = False
ob_harvester.empty_display_type = 'ARROWS'
ob_harvester.lineart.crease_threshold = 0.0
ob_bucket.parent = ob_bucket_root
ob_bucket.matrix_parent_inverse = Matrix(((1.0, -0.0, 0.0, -0.0), (-0.0, 1.0, -0.0, -0.9147), (0.0, -0.0, 1.0, -0.9013), (-0.0, 0.0, -0.0, 1.0)))
ob_bucket.location = (0.0, 0.0, 0.0)
ob_bucket.lock_rotations_4d = False
ob_bucket.empty_display_type = 'ARROWS'
ob_bucket.lineart.crease_threshold = 0.0
ob_doorr.parent = ob_doorr_root
ob_doorr.matrix_parent_inverse = Matrix(((1.0, -0.0, 0.0, 0.7395), (-0.0, 0.9905, -0.1376, 1.531), (-0.0, 0.1376, 0.9905, -1.052), (-0.0, 0.0, -0.0, 1.0)))
ob_doorr.location = (0.0, 0.0, 0.0)
ob_doorr.lock_rotations_4d = False
ob_doorr.empty_display_type = 'ARROWS'
ob_doorr.lineart.crease_threshold = 0.0
ob_doorl.parent = ob_doorl_root
ob_doorl.matrix_parent_inverse = Matrix(((1.0, -0.0, -0.0, -0.7128), (-0.0, 0.9905, -0.1376, 1.531), (-0.0, 0.1376, 0.9905, -1.052), (-0.0, 0.0, -0.0, 1.0)))
ob_doorl.location = (0.0, 0.0, 0.0)
ob_doorl.lock_rotations_4d = False
ob_doorl.empty_display_type = 'ARROWS'
ob_doorl.lineart.crease_threshold = 0.0
ob_doorr_root.location = (-0.7395, -1.372, 1.252)
ob_doorr_root.rotation_euler = (-0.1381, -0.0, 0.0)
ob_doorr_root.lineart.crease_threshold = 0.0
ob_doorl_root.location = (0.7128, -1.372, 1.252)
ob_doorl_root.rotation_euler = (-0.1381, -0.0, 0.0)
ob_doorl_root.lineart.crease_threshold = 0.0
ob_bucket_root.location = (0.0, 0.9147, 0.9013)
ob_bucket_root.lineart.crease_threshold = 0.0
ob_drill.location = (5.984e-08, -0.8745, 1.028)
ob_drill.rotation_euler = (0.08954, 0.0, 0.0)
ob_drill.lineart.crease_threshold = 0.0
ob_load_low.parent = ob_bucket
ob_load_low.location = (-2.98e-08, 0.2048, 1.174)
ob_load_low.lineart.crease_threshold = 0.0
ob_load_high.parent = ob_bucket
ob_load_high.location = (-2.98e-08, 0.2048, 1.174)
ob_load_high.lineart.crease_threshold = 0.0
ob_load_medium.parent = ob_bucket
ob_load_medium.location = (-2.98e-08, 0.2048, 1.174)
ob_load_medium.lineart.crease_threshold = 0.0

# ---- collection membership
col_collection.objects.link(ob_harvester)
col_collection.objects.link(ob_bucket)
col_collection.objects.link(ob_doorr)
col_collection.objects.link(ob_doorl)
col_collection.objects.link(ob_doorr_root)
col_collection.objects.link(ob_doorl_root)
col_collection.objects.link(ob_bucket_root)
col_collection.objects.link(ob_drill)
col_collection.objects.link(ob_load_low)
col_collection.objects.link(ob_load_high)
col_collection.objects.link(ob_load_medium)

# ---- scene / render settings (as saved in the file)
scene.frame_start = 1; scene.frame_end = 28; scene.frame_set(0)
scene.render.engine = 'BLENDER_EEVEE_NEXT'
scene.cycles.use_denoising = False
scene.cycles.samples = 128
scene.cycles.sampling_pattern = 'TABULATED_SOBOL'
scene.cycles.use_adaptive_sampling = False
scene.cycles.use_light_tree = False
scene.view_settings.view_transform = 'Filmic'
bpy.context.view_layer.update()

# ---- added for rendering (the .blend has no active camera and no usable light): camera, sun
cam_auto = bpy.data.cameras.new('AutoCamera')
cam_auto.lens = 50.0
cam_auto.sensor_width = 36.0
cam_auto.clip_end = 1000.0
ob_auto_camera = bpy.data.objects.new('AutoCamera', cam_auto)
scene.collection.objects.link(ob_auto_camera)
ob_auto_camera.location = (4.08974, -4.99374, 4.60413)
ob_auto_camera.rotation_euler = (1.09748, -7.21219e-08, 0.694738)
scene.camera = ob_auto_camera
light_auto_sun = bpy.data.lights.new('AutoSun', 'SUN')
light_auto_sun.energy = 3.0
light_auto_sun.angle = 0.0523599
ob_auto_sun = bpy.data.objects.new('AutoSun', light_auto_sun)
scene.collection.objects.link(ob_auto_sun)
ob_auto_sun.rotation_euler = (0.872665, 0.174533, 0.523599)
bpy.context.view_layer.update()
